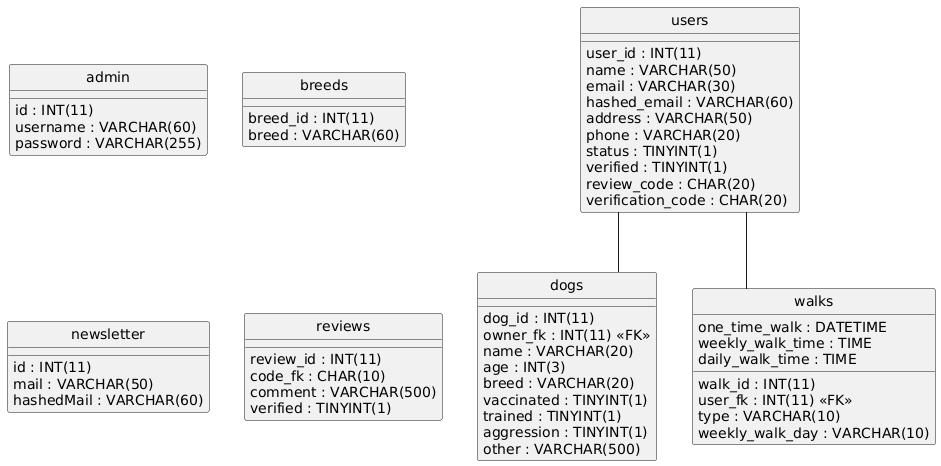

The diagram above was rendered by PlantUML. Its source (embedded in the PNG):
@startuml
hide circle
skinparam linetype ortho

entity "admin" as admin {
  id : INT(11)
  username : VARCHAR(60)
  password : VARCHAR(255)
}

entity "breeds" as breeds {
  breed_id : INT(11)
  breed : VARCHAR(60)
}

entity "dogs" as dogs {
  dog_id : INT(11)
  owner_fk : INT(11) <<FK>>
  name : VARCHAR(20)
  age : INT(3)
  breed : VARCHAR(20)
  vaccinated : TINYINT(1)
  trained : TINYINT(1)
  aggression : TINYINT(1)
  other : VARCHAR(500)
}

entity "newsletter" as newsletter {
  id : INT(11)
  mail : VARCHAR(50)
  hashedMail : VARCHAR(60)
}

entity "reviews" as reviews {
  review_id : INT(11)
  code_fk : CHAR(10)
  comment : VARCHAR(500)
  verified : TINYINT(1)
}

entity "users" as users {
  user_id : INT(11)
  name : VARCHAR(50)
  email : VARCHAR(30)
  hashed_email : VARCHAR(60)
  address : VARCHAR(50)
  phone : VARCHAR(20)
  status : TINYINT(1)
  verified : TINYINT(1)
  review_code : CHAR(20)
  verification_code : CHAR(20)
}

entity "walks" as walks {
  walk_id : INT(11)
  user_fk : INT(11) <<FK>>
  type : VARCHAR(10)
  one_time_walk : DATETIME
  weekly_walk_day : VARCHAR(10)
  weekly_walk_time : TIME
  daily_walk_time : TIME
}

users -- dogs
users -- walks
@enduml